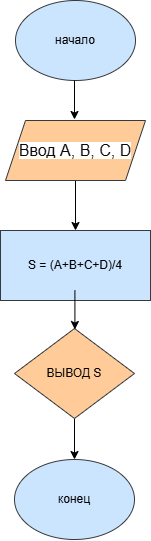

The diagram above was exported from draw.io. Its source (the exported page's mxGraphModel, read from the mxfile embedded in the PNG):
<mxGraphModel dx="911" dy="540" grid="1" gridSize="10" guides="1" tooltips="1" connect="1" arrows="1" fold="1" page="1" pageScale="1" pageWidth="827" pageHeight="1169" math="0" shadow="0">
  <root>
    <mxCell id="0" />
    <mxCell id="1" parent="0" />
    <mxCell id="xTbn3xfKq3TcIa4jloXK-1" parent="1" style="ellipse;whiteSpace=wrap;html=1;fillColor=#cce5ff;strokeColor=#36393d;" value="начало" vertex="1">
      <mxGeometry height="80" width="120" x="310" y="30" as="geometry" />
    </mxCell>
    <mxCell id="xTbn3xfKq3TcIa4jloXK-2" parent="1" style="ellipse;whiteSpace=wrap;html=1;fillColor=#cce5ff;strokeColor=#36393d;" value="конец" vertex="1">
      <mxGeometry height="80" width="120" x="309" y="489" as="geometry" />
    </mxCell>
    <mxCell id="xTbn3xfKq3TcIa4jloXK-15" edge="1" parent="1" source="xTbn3xfKq3TcIa4jloXK-3" style="edgeStyle=orthogonalEdgeStyle;rounded=0;orthogonalLoop=1;jettySize=auto;html=1;" target="xTbn3xfKq3TcIa4jloXK-7" value="">
      <mxGeometry relative="1" as="geometry" />
    </mxCell>
    <mxCell id="xTbn3xfKq3TcIa4jloXK-3" parent="1" style="shape=parallelogram;perimeter=parallelogramPerimeter;whiteSpace=wrap;html=1;fixedSize=1;fillColor=#ffcc99;strokeColor=#36393d;" value="&lt;span style=&quot;color: rgb(10, 10, 10); font-family: &amp;quot;Google Sans&amp;quot;, Arial, sans-serif; font-size: 16px; text-align: start; background-color: rgb(255, 255, 255);&quot;&gt;Ввод A, B, C, D&lt;/span&gt;" vertex="1">
      <mxGeometry height="60" width="140" x="300" y="150" as="geometry" />
    </mxCell>
    <mxCell id="xTbn3xfKq3TcIa4jloXK-7" parent="1" style="rounded=0;whiteSpace=wrap;html=1;fillColor=#cce5ff;strokeColor=#36393d;" value="S = (A+B+C+D)/4" vertex="1">
      <mxGeometry height="70" width="150" x="295" y="260" as="geometry" />
    </mxCell>
    <mxCell id="xTbn3xfKq3TcIa4jloXK-17" edge="1" parent="1" source="xTbn3xfKq3TcIa4jloXK-8" style="edgeStyle=orthogonalEdgeStyle;rounded=0;orthogonalLoop=1;jettySize=auto;html=1;" target="xTbn3xfKq3TcIa4jloXK-2" value="">
      <mxGeometry relative="1" as="geometry" />
    </mxCell>
    <mxCell id="xTbn3xfKq3TcIa4jloXK-8" parent="1" style="rhombus;whiteSpace=wrap;html=1;fillColor=#ffcc99;strokeColor=#36393d;" value="ВЫВОД S" vertex="1">
      <mxGeometry height="90" width="120" x="309" y="358" as="geometry" />
    </mxCell>
    <mxCell id="xTbn3xfKq3TcIa4jloXK-12" edge="1" parent="1" style="endArrow=classic;html=1;rounded=0;entryX=0.336;entryY=0.207;entryDx=0;entryDy=0;entryPerimeter=0;" value="">
      <mxGeometry height="50" relative="1" width="50" as="geometry">
        <mxPoint x="369.40999999999997" y="320" as="sourcePoint" />
        <mxPoint x="369.40999999999997" y="359" as="targetPoint" />
      </mxGeometry>
    </mxCell>
    <mxCell id="xTbn3xfKq3TcIa4jloXK-13" edge="1" parent="1" style="endArrow=classic;html=1;rounded=0;entryX=0.336;entryY=0.207;entryDx=0;entryDy=0;entryPerimeter=0;" value="">
      <mxGeometry height="50" relative="1" width="50" as="geometry">
        <mxPoint x="369" y="110" as="sourcePoint" />
        <mxPoint x="369" y="149" as="targetPoint" />
      </mxGeometry>
    </mxCell>
  </root>
</mxGraphModel>